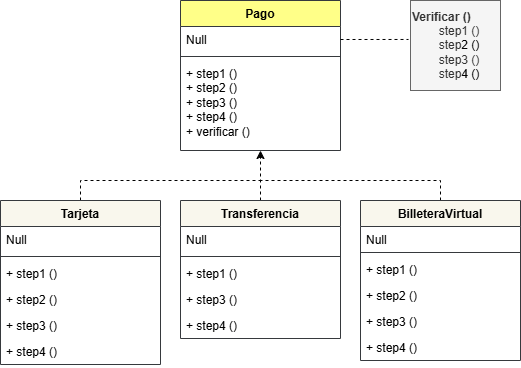

The diagram above was exported from draw.io. Its source (the exported page's mxGraphModel, read from the mxfile embedded in the PNG):
<mxGraphModel dx="1178" dy="619" grid="1" gridSize="10" guides="1" tooltips="1" connect="1" arrows="1" fold="1" page="1" pageScale="1" pageWidth="980" pageHeight="690" math="0" shadow="0">
  <root>
    <mxCell id="0" />
    <mxCell id="1" parent="0" />
    <mxCell id="qSk46d84E0dut0KPzeu6-1" parent="1" style="swimlane;fontStyle=1;align=center;verticalAlign=top;childLayout=stackLayout;horizontal=1;startSize=26;horizontalStack=0;resizeParent=1;resizeParentMax=0;resizeLast=0;collapsible=1;marginBottom=0;whiteSpace=wrap;html=1;fillColor=#ffff88;strokeColor=#36393d;" value="Pago&lt;div&gt;&lt;br&gt;&lt;/div&gt;" vertex="1">
      <mxGeometry height="150" width="160" x="200" y="120" as="geometry" />
    </mxCell>
    <mxCell id="qSk46d84E0dut0KPzeu6-2" parent="qSk46d84E0dut0KPzeu6-1" style="text;strokeColor=none;fillColor=none;align=left;verticalAlign=top;spacingLeft=4;spacingRight=4;overflow=hidden;rotatable=0;points=[[0,0.5],[1,0.5]];portConstraint=eastwest;whiteSpace=wrap;html=1;" value="Null&lt;div&gt;&lt;br&gt;&lt;/div&gt;" vertex="1">
      <mxGeometry height="26" width="160" y="26" as="geometry" />
    </mxCell>
    <mxCell id="qSk46d84E0dut0KPzeu6-3" parent="qSk46d84E0dut0KPzeu6-1" style="line;strokeWidth=1;fillColor=none;align=left;verticalAlign=middle;spacingTop=-1;spacingLeft=3;spacingRight=3;rotatable=0;labelPosition=right;points=[];portConstraint=eastwest;strokeColor=inherit;" value="" vertex="1">
      <mxGeometry height="8" width="160" y="52" as="geometry" />
    </mxCell>
    <mxCell id="qSk46d84E0dut0KPzeu6-4" parent="qSk46d84E0dut0KPzeu6-1" style="text;strokeColor=none;fillColor=none;align=left;verticalAlign=top;spacingLeft=4;spacingRight=4;overflow=hidden;rotatable=0;points=[[0,0.5],[1,0.5]];portConstraint=eastwest;whiteSpace=wrap;html=1;" value="&lt;div&gt;+ step1 ()&lt;/div&gt;&lt;div&gt;&lt;span style=&quot;background-color: transparent; color: light-dark(rgb(0, 0, 0), rgb(255, 255, 255));&quot;&gt;+&amp;nbsp;&lt;/span&gt;step&lt;span style=&quot;background-color: transparent; color: light-dark(rgb(0, 0, 0), rgb(255, 255, 255));&quot;&gt;2 ()&lt;/span&gt;&lt;br&gt;&lt;/div&gt;&lt;div&gt;+ step3 ()&lt;span style=&quot;background-color: transparent; color: light-dark(rgb(0, 0, 0), rgb(255, 255, 255));&quot;&gt;&lt;br&gt;&lt;/span&gt;&lt;span style=&quot;background-color: transparent; color: light-dark(rgb(0, 0, 0), rgb(255, 255, 255));&quot;&gt;+&amp;nbsp;&lt;/span&gt;step&lt;span style=&quot;background-color: transparent; color: light-dark(rgb(0, 0, 0), rgb(255, 255, 255));&quot;&gt;4 ()&lt;/span&gt;&lt;/div&gt;&lt;div&gt;&lt;span style=&quot;background-color: transparent; color: light-dark(rgb(0, 0, 0), rgb(255, 255, 255));&quot;&gt;+ verificar ()&lt;/span&gt;&lt;/div&gt;" vertex="1">
      <mxGeometry height="90" width="160" y="60" as="geometry" />
    </mxCell>
    <mxCell id="qSk46d84E0dut0KPzeu6-29" edge="1" parent="1" source="qSk46d84E0dut0KPzeu6-9" style="edgeStyle=orthogonalEdgeStyle;rounded=0;orthogonalLoop=1;jettySize=auto;html=1;endArrow=none;endFill=0;dashed=1;">
      <mxGeometry relative="1" as="geometry">
        <Array as="points">
          <mxPoint x="100" y="300" />
        </Array>
        <mxPoint x="280" y="300" as="targetPoint" />
      </mxGeometry>
    </mxCell>
    <mxCell id="qSk46d84E0dut0KPzeu6-9" parent="1" style="swimlane;fontStyle=1;align=center;verticalAlign=top;childLayout=stackLayout;horizontal=1;startSize=26;horizontalStack=0;resizeParent=1;resizeParentMax=0;resizeLast=0;collapsible=1;marginBottom=0;whiteSpace=wrap;html=1;fillColor=#f9f7ed;strokeColor=#36393d;" value="Tarjeta" vertex="1">
      <mxGeometry height="164" width="160" x="20" y="320" as="geometry" />
    </mxCell>
    <mxCell id="qSk46d84E0dut0KPzeu6-10" parent="qSk46d84E0dut0KPzeu6-9" style="text;strokeColor=none;fillColor=none;align=left;verticalAlign=top;spacingLeft=4;spacingRight=4;overflow=hidden;rotatable=0;points=[[0,0.5],[1,0.5]];portConstraint=eastwest;whiteSpace=wrap;html=1;" value="Null&lt;div&gt;&lt;br&gt;&lt;/div&gt;" vertex="1">
      <mxGeometry height="26" width="160" y="26" as="geometry" />
    </mxCell>
    <mxCell id="qSk46d84E0dut0KPzeu6-11" parent="qSk46d84E0dut0KPzeu6-9" style="line;strokeWidth=1;fillColor=none;align=left;verticalAlign=middle;spacingTop=-1;spacingLeft=3;spacingRight=3;rotatable=0;labelPosition=right;points=[];portConstraint=eastwest;strokeColor=inherit;" value="" vertex="1">
      <mxGeometry height="8" width="160" y="52" as="geometry" />
    </mxCell>
    <mxCell id="qSk46d84E0dut0KPzeu6-38" parent="qSk46d84E0dut0KPzeu6-9" style="text;strokeColor=none;fillColor=none;align=left;verticalAlign=top;spacingLeft=4;spacingRight=4;overflow=hidden;rotatable=0;points=[[0,0.5],[1,0.5]];portConstraint=eastwest;whiteSpace=wrap;html=1;" value="+ step1 ()" vertex="1">
      <mxGeometry height="26" width="160" y="60" as="geometry" />
    </mxCell>
    <mxCell id="qSk46d84E0dut0KPzeu6-39" parent="qSk46d84E0dut0KPzeu6-9" style="text;strokeColor=none;fillColor=none;align=left;verticalAlign=top;spacingLeft=4;spacingRight=4;overflow=hidden;rotatable=0;points=[[0,0.5],[1,0.5]];portConstraint=eastwest;whiteSpace=wrap;html=1;" value="+ step2 ()" vertex="1">
      <mxGeometry height="26" width="160" y="86" as="geometry" />
    </mxCell>
    <mxCell id="qSk46d84E0dut0KPzeu6-40" parent="qSk46d84E0dut0KPzeu6-9" style="text;strokeColor=none;fillColor=none;align=left;verticalAlign=top;spacingLeft=4;spacingRight=4;overflow=hidden;rotatable=0;points=[[0,0.5],[1,0.5]];portConstraint=eastwest;whiteSpace=wrap;html=1;" value="+ step3 ()" vertex="1">
      <mxGeometry height="26" width="160" y="112" as="geometry" />
    </mxCell>
    <mxCell id="qSk46d84E0dut0KPzeu6-41" parent="qSk46d84E0dut0KPzeu6-9" style="text;strokeColor=none;fillColor=none;align=left;verticalAlign=top;spacingLeft=4;spacingRight=4;overflow=hidden;rotatable=0;points=[[0,0.5],[1,0.5]];portConstraint=eastwest;whiteSpace=wrap;html=1;" value="+ step4 ()" vertex="1">
      <mxGeometry height="26" width="160" y="138" as="geometry" />
    </mxCell>
    <mxCell id="qSk46d84E0dut0KPzeu6-27" edge="1" parent="1" source="qSk46d84E0dut0KPzeu6-13" style="edgeStyle=orthogonalEdgeStyle;rounded=0;orthogonalLoop=1;jettySize=auto;html=1;dashed=1;" value="">
      <mxGeometry relative="1" as="geometry">
        <mxPoint x="280" y="270" as="targetPoint" />
      </mxGeometry>
    </mxCell>
    <mxCell id="qSk46d84E0dut0KPzeu6-13" parent="1" style="swimlane;fontStyle=1;align=center;verticalAlign=top;childLayout=stackLayout;horizontal=1;startSize=26;horizontalStack=0;resizeParent=1;resizeParentMax=0;resizeLast=0;collapsible=1;marginBottom=0;whiteSpace=wrap;html=1;fillColor=#f9f7ed;strokeColor=#36393d;" value="Transferencia" vertex="1">
      <mxGeometry height="138" width="160" x="200" y="320" as="geometry" />
    </mxCell>
    <mxCell id="qSk46d84E0dut0KPzeu6-14" parent="qSk46d84E0dut0KPzeu6-13" style="text;strokeColor=none;fillColor=none;align=left;verticalAlign=top;spacingLeft=4;spacingRight=4;overflow=hidden;rotatable=0;points=[[0,0.5],[1,0.5]];portConstraint=eastwest;whiteSpace=wrap;html=1;" value="Null&lt;div&gt;&lt;br&gt;&lt;/div&gt;" vertex="1">
      <mxGeometry height="26" width="160" y="26" as="geometry" />
    </mxCell>
    <mxCell id="qSk46d84E0dut0KPzeu6-15" parent="qSk46d84E0dut0KPzeu6-13" style="line;strokeWidth=1;fillColor=none;align=left;verticalAlign=middle;spacingTop=-1;spacingLeft=3;spacingRight=3;rotatable=0;labelPosition=right;points=[];portConstraint=eastwest;strokeColor=inherit;" value="" vertex="1">
      <mxGeometry height="8" width="160" y="52" as="geometry" />
    </mxCell>
    <mxCell id="qSk46d84E0dut0KPzeu6-16" parent="qSk46d84E0dut0KPzeu6-13" style="text;strokeColor=none;fillColor=none;align=left;verticalAlign=top;spacingLeft=4;spacingRight=4;overflow=hidden;rotatable=0;points=[[0,0.5],[1,0.5]];portConstraint=eastwest;whiteSpace=wrap;html=1;" value="+ step1 ()" vertex="1">
      <mxGeometry height="26" width="160" y="60" as="geometry" />
    </mxCell>
    <mxCell id="qSk46d84E0dut0KPzeu6-32" parent="qSk46d84E0dut0KPzeu6-13" style="text;strokeColor=none;fillColor=none;align=left;verticalAlign=top;spacingLeft=4;spacingRight=4;overflow=hidden;rotatable=0;points=[[0,0.5],[1,0.5]];portConstraint=eastwest;whiteSpace=wrap;html=1;" value="+ step3 ()" vertex="1">
      <mxGeometry height="26" width="160" y="86" as="geometry" />
    </mxCell>
    <mxCell id="qSk46d84E0dut0KPzeu6-34" parent="qSk46d84E0dut0KPzeu6-13" style="text;strokeColor=none;fillColor=none;align=left;verticalAlign=top;spacingLeft=4;spacingRight=4;overflow=hidden;rotatable=0;points=[[0,0.5],[1,0.5]];portConstraint=eastwest;whiteSpace=wrap;html=1;" value="+ step4&lt;span style=&quot;background-color: transparent; color: light-dark(rgb(0, 0, 0), rgb(255, 255, 255));&quot;&gt;&amp;nbsp;()&lt;/span&gt;" vertex="1">
      <mxGeometry height="26" width="160" y="112" as="geometry" />
    </mxCell>
    <mxCell id="qSk46d84E0dut0KPzeu6-28" edge="1" parent="1" source="qSk46d84E0dut0KPzeu6-17" style="edgeStyle=orthogonalEdgeStyle;rounded=0;orthogonalLoop=1;jettySize=auto;html=1;endArrow=none;endFill=0;dashed=1;">
      <mxGeometry relative="1" as="geometry">
        <Array as="points">
          <mxPoint x="460" y="300" />
        </Array>
        <mxPoint x="280" y="300" as="targetPoint" />
      </mxGeometry>
    </mxCell>
    <mxCell id="qSk46d84E0dut0KPzeu6-17" parent="1" style="swimlane;fontStyle=1;align=center;verticalAlign=top;childLayout=stackLayout;horizontal=1;startSize=26;horizontalStack=0;resizeParent=1;resizeParentMax=0;resizeLast=0;collapsible=1;marginBottom=0;whiteSpace=wrap;html=1;fillColor=#f9f7ed;strokeColor=#36393d;" value="BilleteraVirtual" vertex="1">
      <mxGeometry height="160" width="160" x="380" y="320" as="geometry" />
    </mxCell>
    <mxCell id="qSk46d84E0dut0KPzeu6-18" parent="qSk46d84E0dut0KPzeu6-17" style="text;strokeColor=none;fillColor=none;align=left;verticalAlign=top;spacingLeft=4;spacingRight=4;overflow=hidden;rotatable=0;points=[[0,0.5],[1,0.5]];portConstraint=eastwest;whiteSpace=wrap;html=1;" value="Null&lt;div&gt;&lt;br&gt;&lt;/div&gt;" vertex="1">
      <mxGeometry height="22" width="160" y="26" as="geometry" />
    </mxCell>
    <mxCell id="qSk46d84E0dut0KPzeu6-19" parent="qSk46d84E0dut0KPzeu6-17" style="line;strokeWidth=1;fillColor=none;align=left;verticalAlign=middle;spacingTop=-1;spacingLeft=3;spacingRight=3;rotatable=0;labelPosition=right;points=[];portConstraint=eastwest;strokeColor=inherit;" value="" vertex="1">
      <mxGeometry height="8" width="160" y="48" as="geometry" />
    </mxCell>
    <mxCell id="qSk46d84E0dut0KPzeu6-35" parent="qSk46d84E0dut0KPzeu6-17" style="text;strokeColor=none;fillColor=none;align=left;verticalAlign=top;spacingLeft=4;spacingRight=4;overflow=hidden;rotatable=0;points=[[0,0.5],[1,0.5]];portConstraint=eastwest;whiteSpace=wrap;html=1;" value="+ step1 ()" vertex="1">
      <mxGeometry height="26" width="160" y="56" as="geometry" />
    </mxCell>
    <mxCell id="qSk46d84E0dut0KPzeu6-20" parent="qSk46d84E0dut0KPzeu6-17" style="text;strokeColor=none;fillColor=none;align=left;verticalAlign=top;spacingLeft=4;spacingRight=4;overflow=hidden;rotatable=0;points=[[0,0.5],[1,0.5]];portConstraint=eastwest;whiteSpace=wrap;html=1;" value="+ step2 ()" vertex="1">
      <mxGeometry height="26" width="160" y="82" as="geometry" />
    </mxCell>
    <mxCell id="qSk46d84E0dut0KPzeu6-36" parent="qSk46d84E0dut0KPzeu6-17" style="text;strokeColor=none;fillColor=none;align=left;verticalAlign=top;spacingLeft=4;spacingRight=4;overflow=hidden;rotatable=0;points=[[0,0.5],[1,0.5]];portConstraint=eastwest;whiteSpace=wrap;html=1;" value="+ step3 ()" vertex="1">
      <mxGeometry height="26" width="160" y="108" as="geometry" />
    </mxCell>
    <mxCell id="qSk46d84E0dut0KPzeu6-37" parent="qSk46d84E0dut0KPzeu6-17" style="text;strokeColor=none;fillColor=none;align=left;verticalAlign=top;spacingLeft=4;spacingRight=4;overflow=hidden;rotatable=0;points=[[0,0.5],[1,0.5]];portConstraint=eastwest;whiteSpace=wrap;html=1;" value="+ step4 ()" vertex="1">
      <mxGeometry height="26" width="160" y="134" as="geometry" />
    </mxCell>
    <mxCell id="qSk46d84E0dut0KPzeu6-25" parent="1" style="html=1;whiteSpace=wrap;align=left;fillColor=#f5f5f5;strokeColor=#666666;fontColor=#333333;" value="&lt;b&gt;Verificar ()&lt;/b&gt;&lt;div&gt;&lt;span style=&quot;white-space: pre;&quot;&gt;&#09;&lt;/span&gt;step1 ()&lt;/div&gt;&lt;div&gt;&lt;span style=&quot;white-space: pre;&quot;&gt;&#09;&lt;/span&gt;step&lt;span style=&quot;background-color: transparent; color: light-dark(rgb(0, 0, 0), rgb(255, 255, 255));&quot;&gt;2 ()&lt;/span&gt;&lt;br&gt;&lt;/div&gt;&lt;div&gt;&lt;span style=&quot;background-color: transparent; color: light-dark(rgb(0, 0, 0), rgb(255, 255, 255));&quot;&gt;&lt;span style=&quot;white-space: pre;&quot;&gt;&#09;&lt;/span&gt;&lt;/span&gt;step3 ()&lt;span style=&quot;background-color: transparent; color: light-dark(rgb(0, 0, 0), rgb(255, 255, 255));&quot;&gt;&lt;br&gt;&lt;/span&gt;&lt;span style=&quot;background-color: transparent; color: light-dark(rgb(0, 0, 0), rgb(255, 255, 255));&quot;&gt;&lt;span style=&quot;white-space: pre;&quot;&gt;&#09;&lt;/span&gt;&lt;/span&gt;step&lt;span style=&quot;background-color: transparent; color: light-dark(rgb(0, 0, 0), rgb(255, 255, 255));&quot;&gt;4 ()&lt;/span&gt;&lt;/div&gt;" vertex="1">
      <mxGeometry height="90" width="90" x="430" y="120" as="geometry" />
    </mxCell>
    <mxCell id="qSk46d84E0dut0KPzeu6-26" edge="1" parent="1" source="qSk46d84E0dut0KPzeu6-2" style="edgeStyle=orthogonalEdgeStyle;rounded=0;orthogonalLoop=1;jettySize=auto;html=1;exitX=1;exitY=0.5;exitDx=0;exitDy=0;entryX=-0.022;entryY=0.433;entryDx=0;entryDy=0;entryPerimeter=0;endArrow=none;endFill=0;dashed=1;" target="qSk46d84E0dut0KPzeu6-25">
      <mxGeometry relative="1" as="geometry" />
    </mxCell>
  </root>
</mxGraphModel>